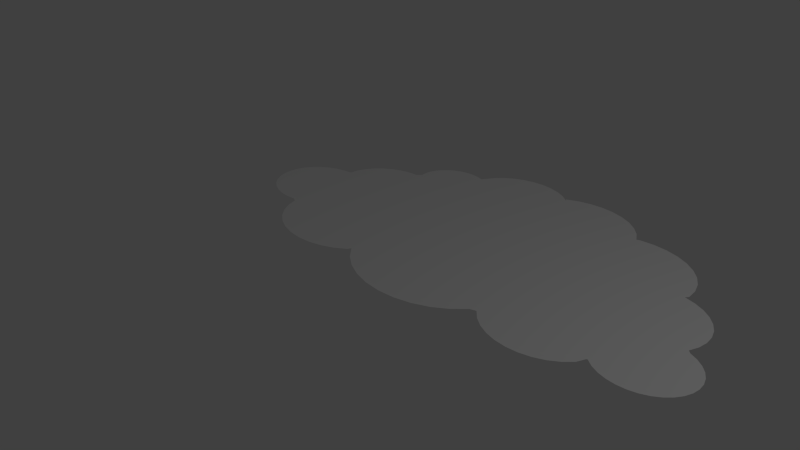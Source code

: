 # Source: cloud.blend  (saved by Blender 2.76.0; exported with 4.5.12 LTS)
import bpy
from mathutils import Matrix  # noqa: F401  (used for matrix-valued properties, if any)

bpy.ops.wm.read_factory_settings(use_empty=True)
scene = bpy.context.scene
scene.name = 'Scene'

# ---- collections
col_collection_1 = bpy.data.collections.new('Collection 1'); scene.collection.children.link(col_collection_1)

# ---- materials (node trees are filled in below, after node groups)
mat_material_001 = bpy.data.materials.new('Material.001')
mat_material_001.alpha_threshold = 0.0
mat_material_001.use_transparent_shadow = False
mat_material_001.diffuse_color = (1.0, 1.0, 1.0, 1.0)
mat_material_001.roughness = 0.5
mat_material_001.specular_intensity = 0.03147

# ---- material node trees

# ---- world
world_world = bpy.data.worlds.new('World'); scene.world = world_world
world_world.color = (0.05088, 0.05088, 0.05088)
world_world.use_sun_shadow = False
world_world.sun_shadow_jitter_overblur = 0.0
world_world.cycles.sampling_method = 'MANUAL'
world_world.cycles.sample_map_resolution = 256

# ---- cameras
cam_camera = bpy.data.cameras.new('Camera')
cam_camera.clip_end = 100.0
cam_camera.lens = 35.0
cam_camera.sensor_width = 32.0
cam_camera.sensor_height = 18.0
cam_camera.ortho_scale = 7.314
cam_camera.dof.focus_distance = 0.0
cam_camera.dof.aperture_fstop = 128.0

# ---- lights
light_lamp = bpy.data.lights.new('Lamp', 'POINT')
light_lamp.transmission_factor = 0.0
light_lamp.cutoff_distance = 30.0
light_lamp.energy = 100.0
light_lamp.shadow_buffer_clip_start = 1.001
light_lamp.shadow_soft_size = 0.1
light_lamp.shadow_maximum_resolution = 0.006
light_lamp.use_absolute_resolution = True
light_lamp.cycles.use_multiple_importance_sampling = False

# ---- meshes
me_circle_001 = bpy.data.meshes.new('Circle.001')
me_circle_001.from_pydata([(-0.9808, -0.01483, 0.0), (-0.9239, -0.1728, 0.0), (-0.8315, -0.3183, 0.0), (-0.7071, -0.4459, 0.0), (-0.5556, -0.5506, 0.0), (-0.3827, -0.6284, 0.0), (-0.1951, -0.6763, 0.0), (3.576e-07, -0.6925, 0.0), (0.1951, -0.6763, 0.0), (0.3827, -0.6284, 0.0), (0.5556, -0.5506, 0.0), (0.7071, -0.4459, 0.0), (0.7323, -0.3939, 0.0), (0.8879, -0.5535, 0.0), (1.078, -0.6845, 0.0), (1.294, -0.7818, 0.0), (1.529, -0.8418, 0.0), (1.773, -0.862, 0.0), (2.017, -0.8418, 0.0), (2.251, -0.7818, 0.0), (2.468, -0.6845, 0.0), (2.657, -0.5535, 0.0), (2.813, -0.3939, 0.0), (2.9, -0.3659, 0.0), (3.004, -0.4723, 0.0), (3.131, -0.5596, 0.0), (3.275, -0.6245, 0.0), (3.431, -0.6644, 0.0), (3.594, -0.6779, 0.0), (3.756, -0.6644, 0.0), (3.913, -0.6245, 0.0), (4.057, -0.5596, 0.0), (4.183, -0.4723, 0.0), (4.287, -0.3659, 0.0), (4.335, -0.2446, 0.0), (3.428, 2.482, 0.0), (3.233, 2.466, 0.0), (4.428, 1.64, 0.0), (4.409, 1.804, 0.0), (4.352, 1.962, 0.0), (4.26, 2.108, 0.0), (4.135, 2.235, 0.0), (3.984, 2.34, 0.0), (3.811, 2.418, 0.0), (3.623, 2.466, 0.0), (-1.19, 1.229, 0.0), (-1.332, 1.217, 0.0), (-1.469, 1.182, 0.0), (-1.595, 1.125, 0.0), (-1.706, 1.049, 0.0), (-1.796, 0.956, 0.0), (-1.864, 0.8499, 0.0), (-1.905, 0.7348, 0.0), (-1.919, 0.615, 0.0), (-1.905, 0.4953, 0.0), (-1.864, 0.3801, 0.0), (-1.796, 0.274, 0.0), (-1.706, 0.181, 0.0), (-1.595, 0.1047, 0.0), (-1.469, 0.04794, 0.0), (-1.332, 0.01301, 0.0), (-1.19, 0.001218, 0.0), (-1.048, 0.01301, 0.0), (4.994, 0.6575, 0.0), (5.04, 0.7864, 0.0), (5.056, 0.9204, 0.0), (5.04, 1.054, 0.0), (4.994, 1.183, 0.0), (4.918, 1.302, 0.0), (4.817, 1.406, 0.0), (4.693, 1.492, 0.0), (4.552, 1.555, 0.0), (4.399, 1.594, 0.0), (4.348, -0.2416, 0.0), (4.443, -0.3073, 0.0), (4.552, -0.3562, 0.0), (4.67, -0.3863, 0.0), (4.792, -0.3964, 0.0), (4.915, -0.3863, 0.0), (5.033, -0.3562, 0.0), (5.141, -0.3073, 0.0), (5.236, -0.2416, 0.0), (5.314, -0.1614, 0.0), (5.372, -0.07003, 0.0), (5.408, 0.02916, 0.0), (5.42, 0.1323, 0.0), (5.408, 0.2355, 0.0), (5.372, 0.3347, 0.0), (5.314, 0.4261, 0.0), (5.236, 0.5062, 0.0), (5.141, 0.5719, 0.0), (5.033, 0.6208, 0.0), (-0.4058, 1.899, 0.0), (-0.5597, 1.886, 0.0), (-0.7077, 1.848, 0.0), (-0.8441, 1.787, 0.0), (-0.9636, 1.704, 0.0), (-1.062, 1.604, 0.0), (-1.135, 1.489, 0.0), (-1.18, 1.364, 0.0), (-1.195, 1.235, 0.0), (0.2015, 2.522, 0.0), (0.09289, 2.513, 0.0), (-0.01155, 2.487, 0.0), (-0.1078, 2.443, 0.0), (-0.1922, 2.385, 0.0), (-0.2614, 2.314, 0.0), (-0.3129, 2.233, 0.0), (-0.3446, 2.145, 0.0), (-0.3553, 2.054, 0.0), (-0.3446, 1.962, 0.0), (0.4146, 2.487, 0.0), (0.3101, 2.513, 0.0), (1.212, 2.979, 0.0), (1.053, 2.966, 0.0), (0.8998, 2.927, 0.0), (0.7587, 2.863, 0.0), (0.635, 2.778, 0.0), (0.5336, 2.674, 0.0), (0.4581, 2.555, 0.0), (1.789, 2.778, 0.0), (1.666, 2.863, 0.0), (1.524, 2.927, 0.0), (1.371, 2.966, 0.0), (2.299, 2.946, 0.0), (2.112, 2.93, 0.0), (1.932, 2.884, 0.0), (1.766, 2.81, 0.0), (3.185, 2.447, 0.0), (3.096, 2.587, 0.0), (2.977, 2.709, 0.0), (2.832, 2.81, 0.0), (2.666, 2.884, 0.0), (2.486, 2.93, 0.0)], [(46, 45)], [(1, 2, 3, 4, 5, 6, 7, 8, 9, 10, 11, 12, 13, 14, 15, 16, 120, 121, 122, 123, 113, 114, 115, 116, 117, 118, 119, 111, 112, 101, 102, 103, 104, 105, 106, 107, 108, 109, 110, 92, 93, 94, 95, 96, 97, 98, 99, 100, 46, 47, 48, 49, 50, 51, 52, 53, 54, 55, 56, 57, 58, 59, 60, 61, 62, 0), (24, 25, 26, 27, 28, 29, 30, 31, 32, 33, 34, 73, 74, 75, 76, 77, 78, 79, 80, 81, 82, 83, 84, 85, 86, 87, 88, 89, 90, 91, 63, 64, 65, 66, 67, 68, 69, 70, 71, 72, 37, 38, 39, 40, 41, 42, 43, 44, 35, 36, 128, 129, 22, 23), (129, 130, 131, 132, 133, 124, 125, 126, 127, 120, 16, 17, 18, 19, 20, 21, 22)])
me_circle_001.materials.append(mat_material_001)
me_circle_001.use_remesh_preserve_volume = False
me_circle_001.use_remesh_preserve_attributes = False
me_circle_001.use_mirror_vertex_groups = False
me_circle_001.update()

# ---- objects
ob_circle = bpy.data.objects.new('Circle', me_circle_001)
ob_lamp = bpy.data.objects.new('Lamp', light_lamp)
ob_camera = bpy.data.objects.new('Camera', cam_camera)

# ---- transforms, parenting, visibility, modifiers, constraints
ob_circle.location = (-1.055, 0.2927, 0.0)
ob_circle.lineart.crease_threshold = 0.0
ob_lamp.location = (7.204, 1.005, 5.904)
ob_lamp.rotation_euler = (0.6503, 0.05522, 1.866)
ob_lamp.lock_rotations_4d = False
ob_lamp.empty_display_type = 'ARROWS'
ob_lamp.color = (0.0, 0.0, 0.0, 0.0)
ob_lamp.lineart.crease_threshold = 0.0
ob_camera.location = (7.481, -6.508, 5.344)
ob_camera.rotation_euler = (1.109, 0.01082, 0.8149)
ob_camera.lock_rotations_4d = False
ob_camera.empty_display_type = 'ARROWS'
ob_camera.color = (0.0, 0.0, 0.0, 0.0)
ob_camera.display_type = 'WIRE'
ob_camera.lineart.crease_threshold = 0.0

# ---- collection membership
col_collection_1.objects.link(ob_circle)
col_collection_1.objects.link(ob_lamp)
col_collection_1.objects.link(ob_camera)

# ---- scene / render settings (as saved in the file)
scene.camera = ob_camera
scene.frame_start = 1; scene.frame_end = 250; scene.frame_set(1)
scene.render.engine = 'BLENDER_EEVEE_NEXT'
scene.render.resolution_percentage = 50
scene.render.dither_intensity = 0.0
scene.cycles.use_denoising = False
scene.cycles.samples = 10
scene.cycles.sampling_pattern = 'TABULATED_SOBOL'
scene.cycles.light_sampling_threshold = 0.0
scene.cycles.use_adaptive_sampling = False
scene.cycles.use_light_tree = False
scene.cycles.blur_glossy = 0.0
scene.cycles.pixel_filter_type = 'GAUSSIAN'
scene.cycles.sample_clamp_indirect = 0.0
scene.view_settings.view_transform = 'Standard'
bpy.context.view_layer.update()
